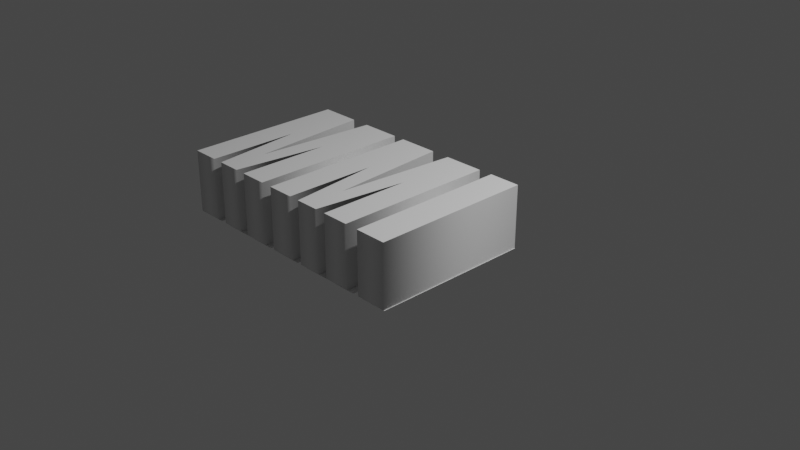 # Source: mmi.blend  (saved by Blender 3.4.6; exported with 4.5.12 LTS)
import bpy
from mathutils import Matrix  # noqa: F401  (used for matrix-valued properties, if any)

bpy.ops.wm.read_factory_settings(use_empty=True)
scene = bpy.context.scene
scene.name = 'Scene'

# ---- collections
col_collection = bpy.data.collections.new('Collection'); scene.collection.children.link(col_collection)

# ---- world
world_world = bpy.data.worlds.new('World'); scene.world = world_world
world_world.use_nodes = True; world_world.node_tree.nodes.clear()
_N = world_world.node_tree.nodes; _L = world_world.node_tree.links
n0 = _N.new('ShaderNodeOutputWorld'); n0.name = 'World Output'; n0.location = (300, 300)
n1 = _N.new('ShaderNodeBackground'); n1.name = 'Background'; n1.location = (10, 300)
n1.inputs[0].default_value = (0.05088, 0.05088, 0.05088, 1.0)
_L.new(n1.outputs[0], n0.inputs[0])
n0.is_active_output = True
world_world.color = (0.05088, 0.05088, 0.05088)
world_world.use_sun_shadow = False
world_world.sun_shadow_jitter_overblur = 0.0

# ---- cameras
cam_camera = bpy.data.cameras.new('Camera')
cam_camera.clip_end = 100.0
cam_camera.ortho_scale = 7.314

# ---- lights
light_light = bpy.data.lights.new('Light', 'POINT')
light_light.transmission_factor = 0.0
light_light.energy = 1000.0
light_light.shadow_soft_size = 0.1
light_light.shadow_maximum_resolution = 0.006
light_light.use_absolute_resolution = True

# ---- meshes
me_mmi = bpy.data.meshes.new('MMI')
me_mmi.from_pydata([(0.4703, 0.287, 0.11), (0.4703, -0.279, 0.11), (0.3587, -0.279, 0.11), (0.3587, 0.287, 0.11), (0.3099, -0.279, 0.11), (0.2132, -0.279, 0.11), (0.2132, 0.04333, 0.11), (0.1747, -0.279, 0.11), (0.09058, -0.279, 0.11), (0.05206, 0.04411, 0.11), (0.05206, -0.279, 0.11), (-0.04543, -0.279, 0.11), (-0.04543, 0.2862, 0.11), (0.09844, 0.2862, 0.11), (0.1322, -0.1406, 0.11), (0.1668, 0.2862, 0.11), (0.3099, 0.2862, 0.11), (-0.08788, -0.279, 0.11), (-0.1846, -0.279, 0.11), (-0.1846, 0.04333, 0.11), (-0.2231, -0.279, 0.11), (-0.3072, -0.279, 0.11), (-0.3457, 0.04411, 0.11), (-0.3457, -0.279, 0.11), (-0.4432, -0.279, 0.11), (-0.4432, 0.2862, 0.11), (-0.2994, 0.2862, 0.11), (-0.2656, -0.1406, 0.11), (-0.231, 0.2862, 0.11), (-0.08788, 0.2862, 0.11), (0.4703, 0.287, -0.11), (0.4703, -0.279, -0.11), (0.3587, -0.279, -0.11), (0.3587, 0.287, -0.11), (0.3099, -0.279, -0.11), (0.2132, -0.279, -0.11), (0.2132, 0.04333, -0.11), (0.1747, -0.279, -0.11), (0.09058, -0.279, -0.11), (0.05206, 0.04411, -0.11), (0.05206, -0.279, -0.11), (-0.04543, -0.279, -0.11), (-0.04543, 0.2862, -0.11), (0.09844, 0.2862, -0.11), (0.1322, -0.1406, -0.11), (0.1668, 0.2862, -0.11), (0.3099, 0.2862, -0.11), (-0.08788, -0.279, -0.11), (-0.1846, -0.279, -0.11), (-0.1846, 0.04333, -0.11), (-0.2231, -0.279, -0.11), (-0.3072, -0.279, -0.11), (-0.3457, 0.04411, -0.11), (-0.3457, -0.279, -0.11), (-0.4432, -0.279, -0.11), (-0.4432, 0.2862, -0.11), (-0.2994, 0.2862, -0.11), (-0.2656, -0.1406, -0.11), (-0.231, 0.2862, -0.11), (-0.08788, 0.2862, -0.11), (-0.08788, -0.279, -0.11), (-0.08788, -0.279, 0.11), (-0.1846, -0.279, -0.11), (-0.1846, -0.279, 0.11), (-0.1846, 0.04333, -0.11), (-0.1846, 0.04333, 0.11), (-0.2231, -0.279, -0.11), (-0.2231, -0.279, 0.11), (-0.3072, -0.279, -0.11), (-0.3072, -0.279, 0.11), (-0.3457, 0.04411, -0.11), (-0.3457, 0.04411, 0.11), (-0.3457, -0.279, -0.11), (-0.3457, -0.279, 0.11), (-0.4432, -0.279, -0.11), (-0.4432, -0.279, 0.11), (-0.4432, 0.2862, -0.11), (-0.4432, 0.2862, 0.11), (-0.2994, 0.2862, -0.11), (-0.2994, 0.2862, 0.11), (-0.2656, -0.1406, -0.11), (-0.2656, -0.1406, 0.11), (-0.231, 0.2862, -0.11), (-0.231, 0.2862, 0.11), (-0.08788, 0.2862, -0.11), (-0.08788, 0.2862, 0.11), (0.3099, -0.279, -0.11), (0.3099, -0.279, 0.11), (0.2132, -0.279, -0.11), (0.2132, -0.279, 0.11), (0.2132, 0.04333, -0.11), (0.2132, 0.04333, 0.11), (0.1747, -0.279, -0.11), (0.1747, -0.279, 0.11), (0.09058, -0.279, -0.11), (0.09058, -0.279, 0.11), (0.05206, 0.04411, -0.11), (0.05206, 0.04411, 0.11), (0.05206, -0.279, -0.11), (0.05206, -0.279, 0.11), (-0.04543, -0.279, -0.11), (-0.04543, -0.279, 0.11), (-0.04543, 0.2862, -0.11), (-0.04543, 0.2862, 0.11), (0.09844, 0.2862, -0.11), (0.09844, 0.2862, 0.11), (0.1322, -0.1406, -0.11), (0.1322, -0.1406, 0.11), (0.1668, 0.2862, -0.11), (0.1668, 0.2862, 0.11), (0.3099, 0.2862, -0.11), (0.3099, 0.2862, 0.11), (0.4703, 0.287, -0.11), (0.4703, 0.287, 0.11), (0.4703, -0.279, -0.11), (0.4703, -0.279, 0.11), (0.3587, -0.279, -0.11), (0.3587, -0.279, 0.11), (0.3587, 0.287, -0.11), (0.3587, 0.287, 0.11), (-0.4409, 0.287, -0.1106), (-0.4409, -0.279, -0.1106), (-0.3293, -0.279, -0.1106), (-0.3293, 0.287, -0.1106), (-0.2806, -0.279, -0.1106), (-0.1839, -0.279, -0.1106), (-0.1839, 0.04333, -0.1106), (-0.1453, -0.279, -0.1106), (-0.06123, -0.279, -0.1106), (-0.0227, 0.04411, -0.1106), (-0.0227, -0.279, -0.1106), (0.07478, -0.279, -0.1106), (0.07478, 0.2862, -0.1106), (-0.06909, 0.2862, -0.1106), (-0.1029, -0.1406, -0.1106), (-0.1375, 0.2862, -0.1106), (-0.2806, 0.2862, -0.1106), (0.1172, -0.279, -0.1106), (0.2139, -0.279, -0.1106), (0.2139, 0.04333, -0.1106), (0.2525, -0.279, -0.1106), (0.3366, -0.279, -0.1106), (0.3751, 0.04411, -0.1106), (0.3751, -0.279, -0.1106), (0.4726, -0.279, -0.1106), (0.4726, 0.2862, -0.1106), (0.3287, 0.2862, -0.1106), (0.2949, -0.1406, -0.1106), (0.2603, 0.2862, -0.1106), (0.1172, 0.2862, -0.1106)], [], [(2, 0, 3), (2, 1, 0), (11, 13, 12), (11, 9, 13), (9, 14, 13), (14, 16, 15), (14, 6, 16), (6, 4, 16), (11, 10, 9), (8, 14, 9), (14, 7, 6), (5, 4, 6), (8, 7, 14), (24, 26, 25), (24, 22, 26), (22, 27, 26), (27, 29, 28), (27, 19, 29), (19, 17, 29), (24, 23, 22), (21, 27, 22), (27, 20, 19), (18, 17, 19), (21, 20, 27), (32, 30, 33), (32, 31, 30), (41, 43, 42), (41, 39, 43), (39, 44, 43), (44, 46, 45), (44, 46, 36), (36, 34, 46), (41, 40, 39), (38, 44, 39), (44, 37, 36), (35, 34, 36), (38, 37, 44), (54, 56, 55), (54, 52, 56), (52, 57, 56), (57, 59, 58), (57, 59, 49), (49, 47, 59), (54, 53, 52), (51, 57, 52), (57, 50, 49), (48, 47, 49), (51, 50, 57), (61, 63, 62, 60), (63, 65, 64, 62), (65, 67, 66, 64), (67, 69, 68, 66), (69, 71, 70, 68), (71, 73, 72, 70), (73, 75, 74, 72), (75, 77, 76, 74), (77, 79, 78, 76), (79, 81, 80, 78), (81, 83, 82, 80), (83, 85, 84, 82), (85, 61, 60, 84), (87, 89, 88, 86), (89, 91, 90, 88), (91, 93, 92, 90), (93, 95, 94, 92), (95, 97, 96, 94), (97, 99, 98, 96), (99, 101, 100, 98), (101, 103, 102, 100), (103, 105, 104, 102), (105, 107, 106, 104), (107, 109, 108, 106), (109, 111, 110, 108), (111, 87, 86, 110), (113, 115, 114, 112), (115, 117, 116, 114), (117, 119, 118, 116), (119, 113, 112, 118), (122, 120, 123), (122, 121, 120), (131, 133, 132), (131, 129, 133), (129, 134, 133), (134, 136, 135), (134, 126, 136), (126, 124, 136), (131, 130, 129), (128, 134, 129), (134, 127, 126), (125, 124, 126), (128, 127, 134), (144, 146, 145), (144, 142, 146), (142, 147, 146), (147, 149, 148), (147, 139, 149), (139, 137, 149), (144, 143, 142), (141, 147, 142), (147, 140, 139), (138, 137, 139), (141, 140, 147)])
me_mmi.polygons.foreach_set('use_smooth', [0, 0, 0, 0, 0, 0, 0, 0, 0, 0, 0, 0, 0, 0, 0, 0, 0, 0, 0, 0, 0, 0, 0, 0, 0, 0, 0, 0, 0, 0, 0, 0, 0, 0, 0, 0, 0, 0, 0, 0, 0, 0, 0, 0, 0, 0, 0, 0, 1, 1, 1, 1, 1, 1, 1, 1, 1, 1, 1, 1, 1, 1, 1, 1, 1, 1, 1, 1, 1, 1, 1, 1, 1, 1, 1, 1, 1, 1, 0, 0, 0, 0, 0, 0, 0, 0, 0, 0, 0, 0, 0, 0, 0, 0, 0, 0, 0, 0, 0, 0, 0, 0])
_uv = me_mmi.uv_layers.new(name='UVMap')
_uv.uv.foreach_set('vector', [0.6667, 0.0, 0.0, 0.0, 1.0, 0.0, 0.6667, 0.0, 0.3333, 0.0, 0.0, 0.0, 0.5833, 0.0, 0.75, 0.0, 0.6667, 0.0, 0.5833, 0.0, 0.4167, 0.0, 0.75, 0.0, 0.4167, 0.0, 0.8333, 0.0, 0.75, 0.0, 0.8333, 0.0, 1.0, 0.0, 0.9167, 0.0, 0.8333, 0.0, 0.1667, 0.0, 1.0, 0.0, 0.1667, 0.0, 0.0, 0.0, 1.0, 0.0, 0.5833, 0.0, 0.5, 0.0, 0.4167, 0.0, 0.3333, 0.0, 0.8333, 0.0, 0.4167, 0.0, 0.8333, 0.0, 0.25, 0.0, 0.1667, 0.0, 0.08333, 0.0, 0.0, 0.0, 0.1667, 0.0, 0.3333, 0.0, 0.25, 0.0, 0.8333, 0.0, 0.5833, 0.0, 0.75, 0.0, 0.6667, 0.0, 0.5833, 0.0, 0.4167, 0.0, 0.75, 0.0, 0.4167, 0.0, 0.8333, 0.0, 0.75, 0.0, 0.8333, 0.0, 1.0, 0.0, 0.9167, 0.0, 0.8333, 0.0, 0.1667, 0.0, 1.0, 0.0, 0.1667, 0.0, 0.0, 0.0, 1.0, 0.0, 0.5833, 0.0, 0.5, 0.0, 0.4167, 0.0, 0.3333, 0.0, 0.8333, 0.0, 0.4167, 0.0, 0.8333, 0.0, 0.25, 0.0, 0.1667, 0.0, 0.08333, 0.0, 0.0, 0.0, 0.1667, 0.0, 0.3333, 0.0, 0.25, 0.0, 0.8333, 0.0, 0.6667, 0.0, 0.0, 0.0, 1.0, 0.0, 0.6667, 0.0, 0.3333, 0.0, 0.0, 0.0, 0.5833, 0.0, 0.75, 0.0, 0.6667, 0.0, 0.5833, 0.0, 0.4167, 0.0, 0.75, 0.0, 0.4167, 0.0, 0.8333, 0.0, 0.75, 0.0, 0.8333, 0.0, 1.0, 0.0, 0.9167, 0.0, 0.8333, 0.0, 1.0, 0.0, 0.1667, 0.0, 0.1667, 0.0, 0.0, 0.0, 1.0, 0.0, 0.5833, 0.0, 0.5, 0.0, 0.4167, 0.0, 0.3333, 0.0, 0.8333, 0.0, 0.4167, 0.0, 0.8333, 0.0, 0.25, 0.0, 0.1667, 0.0, 0.08333, 0.0, 0.0, 0.0, 0.1667, 0.0, 0.3333, 0.0, 0.25, 0.0, 0.8333, 0.0, 0.5833, 0.0, 0.75, 0.0, 0.6667, 0.0, 0.5833, 0.0, 0.4167, 0.0, 0.75, 0.0, 0.4167, 0.0, 0.8333, 0.0, 0.75, 0.0, 0.8333, 0.0, 1.0, 0.0, 0.9167, 0.0, 0.8333, 0.0, 1.0, 0.0, 0.1667, 0.0, 0.1667, 0.0, 0.0, 0.0, 1.0, 0.0, 0.5833, 0.0, 0.5, 0.0, 0.4167, 0.0, 0.3333, 0.0, 0.8333, 0.0, 0.4167, 0.0, 0.8333, 0.0, 0.25, 0.0, 0.1667, 0.0, 0.08333, 0.0, 0.0, 0.0, 0.1667, 0.0, 0.3333, 0.0, 0.25, 0.0, 0.8333, 0.0, 0.0, 1.0, 0.07692, 1.0, 0.07692, 0.0, 0.0, 0.0, 0.07692, 1.0, 0.1538, 1.0, 0.1538, 0.0, 0.07692, 0.0, 0.1538, 1.0, 0.2308, 1.0, 0.2308, 0.0, 0.1538, 0.0, 0.2308, 1.0, 0.3077, 1.0, 0.3077, 0.0, 0.2308, 0.0, 0.3077, 1.0, 0.3846, 1.0, 0.3846, 0.0, 0.3077, 0.0, 0.3846, 1.0, 0.4615, 1.0, 0.4615, 0.0, 0.3846, 0.0, 0.4615, 1.0, 0.5385, 1.0, 0.5385, 0.0, 0.4615, 0.0, 0.5385, 1.0, 0.6154, 1.0, 0.6154, 0.0, 0.5385, 0.0, 0.6154, 1.0, 0.6923, 1.0, 0.6923, 0.0, 0.6154, 0.0, 0.6923, 1.0, 0.7692, 1.0, 0.7692, 0.0, 0.6923, 0.0, 0.7692, 1.0, 0.8462, 1.0, 0.8462, 0.0, 0.7692, 0.0, 0.8462, 1.0, 0.9231, 1.0, 0.9231, 0.0, 0.8462, 0.0, 0.9231, 1.0, 1.0, 1.0, 1.0, 0.0, 0.9231, 0.0, 0.0, 1.0, 0.07692, 1.0, 0.07692, 0.0, 0.0, 0.0, 0.07692, 1.0, 0.1538, 1.0, 0.1538, 0.0, 0.07692, 0.0, 0.1538, 1.0, 0.2308, 1.0, 0.2308, 0.0, 0.1538, 0.0, 0.2308, 1.0, 0.3077, 1.0, 0.3077, 0.0, 0.2308, 0.0, 0.3077, 1.0, 0.3846, 1.0, 0.3846, 0.0, 0.3077, 0.0, 0.3846, 1.0, 0.4615, 1.0, 0.4615, 0.0, 0.3846, 0.0, 0.4615, 1.0, 0.5385, 1.0, 0.5385, 0.0, 0.4615, 0.0, 0.5385, 1.0, 0.6154, 1.0, 0.6154, 0.0, 0.5385, 0.0, 0.6154, 1.0, 0.6923, 1.0, 0.6923, 0.0, 0.6154, 0.0, 0.6923, 1.0, 0.7692, 1.0, 0.7692, 0.0, 0.6923, 0.0, 0.7692, 1.0, 0.8462, 1.0, 0.8462, 0.0, 0.7692, 0.0, 0.8462, 1.0, 0.9231, 1.0, 0.9231, 0.0, 0.8462, 0.0, 0.9231, 1.0, 1.0, 1.0, 1.0, 0.0, 0.9231, 0.0, 0.0, 1.0, 0.25, 1.0, 0.25, 0.0, 0.0, 0.0, 0.25, 1.0, 0.5, 1.0, 0.5, 0.0, 0.25, 0.0, 0.5, 1.0, 0.75, 1.0, 0.75, 0.0, 0.5, 0.0, 0.75, 1.0, 1.0, 1.0, 1.0, 0.0, 0.75, 0.0, 0.6667, 0.0, 0.0, 0.0, 1.0, 0.0, 0.6667, 0.0, 0.3333, 0.0, 0.0, 0.0, 0.5833, 0.0, 0.75, 0.0, 0.6667, 0.0, 0.5833, 0.0, 0.4167, 0.0, 0.75, 0.0, 0.4167, 0.0, 0.8333, 0.0, 0.75, 0.0, 0.8333, 0.0, 1.0, 0.0, 0.9167, 0.0, 0.8333, 0.0, 0.1667, 0.0, 1.0, 0.0, 0.1667, 0.0, 0.0, 0.0, 1.0, 0.0, 0.5833, 0.0, 0.5, 0.0, 0.4167, 0.0, 0.3333, 0.0, 0.8333, 0.0, 0.4167, 0.0, 0.8333, 0.0, 0.25, 0.0, 0.1667, 0.0, 0.08333, 0.0, 0.0, 0.0, 0.1667, 0.0, 0.3333, 0.0, 0.25, 0.0, 0.8333, 0.0, 0.5833, 0.0, 0.75, 0.0, 0.6667, 0.0, 0.5833, 0.0, 0.4167, 0.0, 0.75, 0.0, 0.4167, 0.0, 0.8333, 0.0, 0.75, 0.0, 0.8333, 0.0, 1.0, 0.0, 0.9167, 0.0, 0.8333, 0.0, 0.1667, 0.0, 1.0, 0.0, 0.1667, 0.0, 0.0, 0.0, 1.0, 0.0, 0.5833, 0.0, 0.5, 0.0, 0.4167, 0.0, 0.3333, 0.0, 0.8333, 0.0, 0.4167, 0.0, 0.8333, 0.0, 0.25, 0.0, 0.1667, 0.0, 0.08333, 0.0, 0.0, 0.0, 0.1667, 0.0, 0.3333, 0.0, 0.25, 0.0, 0.8333, 0.0])
me_mmi.auto_texspace = False
me_mmi.update()

# ---- objects
ob_light = bpy.data.objects.new('Light', light_light)
ob_camera = bpy.data.objects.new('Camera', cam_camera)
ob_mmi = bpy.data.objects.new('MMI', me_mmi)

# ---- transforms, parenting, visibility, modifiers, constraints
ob_light.location = (4.076, 1.005, 5.904)
ob_light.rotation_euler = (0.6503, 0.05522, 1.866)
ob_light.lock_rotations_4d = False
ob_light.empty_display_type = 'ARROWS'
ob_light.color = (0.0, 0.0, 0.0, 0.0)
ob_light.lineart.crease_threshold = 0.0
ob_camera.location = (7.359, -6.926, 4.958)
ob_camera.rotation_euler = (1.109, 0.0, 0.8149)
ob_camera.lock_rotations_4d = False
ob_camera.empty_display_type = 'ARROWS'
ob_camera.color = (0.0, 0.0, 0.0, 0.0)
ob_camera.display_type = 'WIRE'
ob_camera.lineart.crease_threshold = 0.0
ob_mmi.location = (0.09386, -0.74, 0.5088)
ob_mmi.scale = (2.902, 2.902, 2.902)

# ---- collection membership
col_collection.objects.link(ob_light)
col_collection.objects.link(ob_camera)
col_collection.objects.link(ob_mmi)

# ---- scene / render settings (as saved in the file)
scene.camera = ob_camera
scene.frame_start = 1; scene.frame_end = 250; scene.frame_set(0)
scene.render.engine = 'BLENDER_EEVEE_NEXT'
scene.cycles.sampling_pattern = 'TABULATED_SOBOL'
scene.cycles.use_light_tree = False
scene.view_settings.view_transform = 'Filmic'
bpy.context.view_layer.update()
